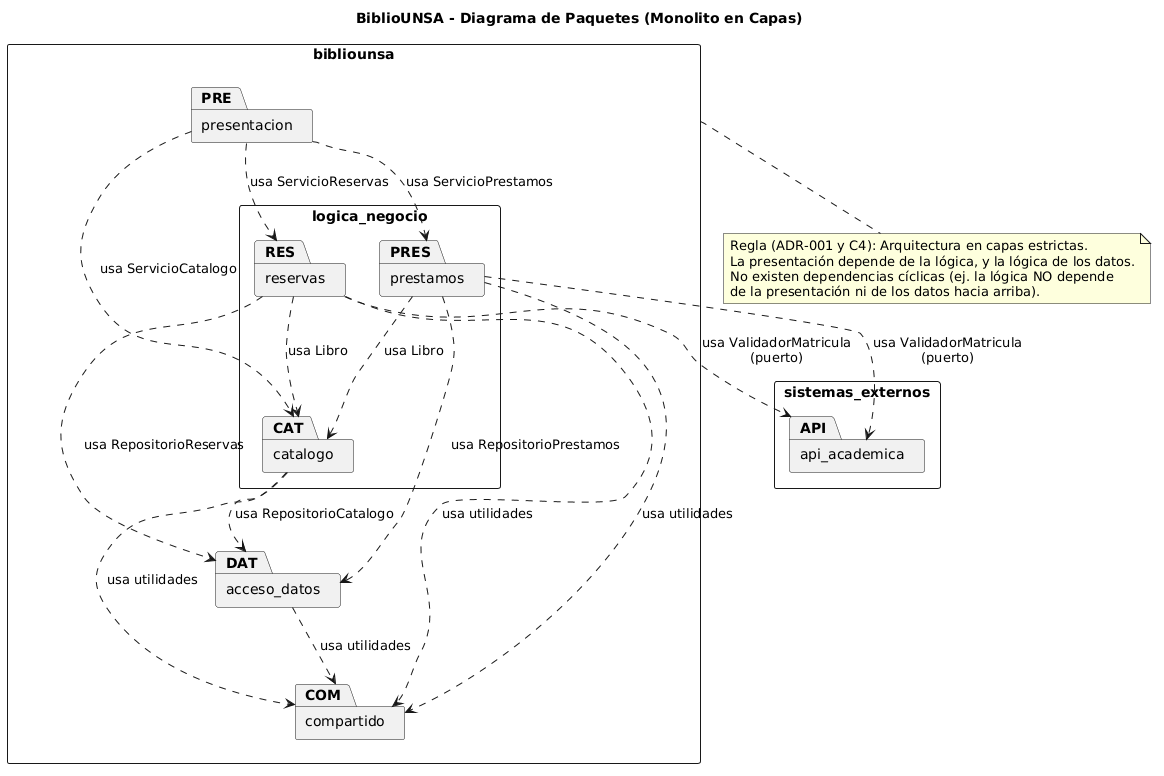

The diagram above was rendered by PlantUML. Its source (embedded in the PNG):
@startuml
skinparam shadowing false
skinparam defaultFontName Arial
skinparam packageStyle rectangle

title BiblioUNSA - Diagrama de Paquetes (Monolito en Capas)

package "bibliounsa" {
    package "presentacion" as PRE
    
    package "logica_negocio" {
        package "prestamos" as PRES
        package "reservas" as RES
        package "catalogo" as CAT
    }
    
    package "acceso_datos" as DAT
    package "compartido" as COM
}

package "sistemas_externos" {
    package "api_academica" as API
}

PRE ..> PRES : usa ServicioPrestamos
PRE ..> RES : usa ServicioReservas
PRE ..> CAT : usa ServicioCatalogo

PRES ..> CAT : usa Libro
RES ..> CAT : usa Libro

PRES ..> DAT : usa RepositorioPrestamos
RES ..> DAT : usa RepositorioReservas
CAT ..> DAT : usa RepositorioCatalogo

PRES ..> API : usa ValidadorMatricula\n(puerto)
RES ..> API : usa ValidadorMatricula\n(puerto)

PRES ..> COM : usa utilidades
RES ..> COM : usa utilidades
CAT ..> COM : usa utilidades
DAT ..> COM : usa utilidades

note bottom of bibliounsa
  Regla (ADR-001 y C4): Arquitectura en capas estrictas.
  La presentación depende de la lógica, y la lógica de los datos.
  No existen dependencias cíclicas (ej. la lógica NO depende 
  de la presentación ni de los datos hacia arriba).
end note
@enduml